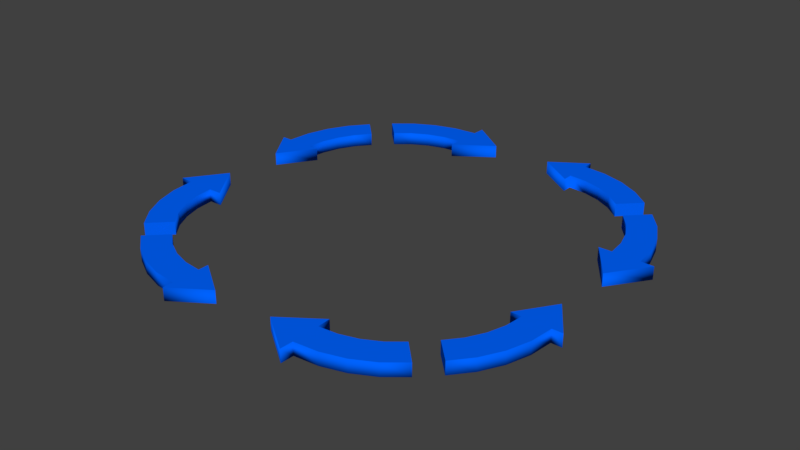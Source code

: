 # Source: Arrows.blend  (saved by Blender 2.79.0; exported with 4.5.12 LTS)
import bpy
from mathutils import Matrix  # noqa: F401  (used for matrix-valued properties, if any)

bpy.ops.wm.read_factory_settings(use_empty=True)
scene = bpy.context.scene
scene.name = 'Scene'

# ---- collections
col_collection_1 = bpy.data.collections.new('Collection 1'); scene.collection.children.link(col_collection_1)

# ---- materials (node trees are filled in below, after node groups)
mat_arrowmaterial = bpy.data.materials.new('ArrowMaterial')
mat_arrowmaterial.alpha_threshold = 0.0
mat_arrowmaterial.use_transparent_shadow = False
mat_arrowmaterial.diffuse_color = (0.0, 0.1257, 1.0, 1.0)
mat_arrowmaterial.roughness = 0.5
mat_arrowmaterial.specular_intensity = 1.0
mat_arrowmaterial.line_color = (0.0, 0.0, 0.0, 1.0)

# ---- material node trees

# ---- world
world_world = bpy.data.worlds.new('World'); scene.world = world_world
world_world.color = (0.05088, 0.05088, 0.05088)
world_world.use_sun_shadow = False
world_world.sun_shadow_jitter_overblur = 0.0
world_world.cycles.sampling_method = 'MANUAL'

# ---- meshes
me_toprightccw = bpy.data.meshes.new('TopRightCCW')
me_toprightccw.from_pydata([(-5.118, -5.687, 0.0), (-4.509, -6.187, 0.0), (-3.813, -6.559, 0.0), (-3.058, -6.788, 0.0), (-2.273, -6.865, 0.0), (-4.473, -5.041, 0.0), (-4.001, -5.428, 0.0), (-3.463, -5.715, 0.0), (-2.88, -5.892, 0.0), (-2.273, -5.952, 0.0), (-5.118, -5.687, 0.4268), (-4.509, -6.187, 0.4268), (-3.813, -6.559, 0.4268), (-3.058, -6.788, 0.4268), (-2.273, -6.865, 0.4268), (-4.473, -5.041, 0.4268), (-4.001, -5.428, 0.4268), (-3.463, -5.715, 0.4268), (-2.88, -5.892, 0.4268), (-2.273, -5.952, 0.4268), (-2.273, -5.605, 0.0), (-2.273, -7.213, 0.0), (-2.273, -5.605, 0.4268), (-2.273, -7.213, 0.4268), (-1.08, -6.409, 0.0), (-1.08, -6.409, 0.0), (-1.08, -6.409, 0.4268), (-1.08, -6.409, 0.4268)], [], [(4, 3, 8, 9), (2, 1, 6, 7), (3, 2, 7, 8), (1, 0, 5, 6), (14, 19, 18, 13), (12, 17, 16, 11), (13, 18, 17, 12), (11, 16, 15, 10), (1, 11, 10, 0), (9, 19, 22, 20), (5, 15, 16, 6), (2, 12, 11, 1), (6, 16, 17, 7), (3, 13, 12, 2), (7, 17, 18, 8), (4, 14, 13, 3), (8, 18, 19, 9), (21, 20, 24, 25), (4, 9, 20, 21), (14, 4, 21, 23), (19, 14, 23, 22), (24, 26, 27, 25), (20, 22, 26, 24), (22, 23, 27, 26), (23, 21, 25, 27), (0, 10, 15, 5)])
me_toprightccw.polygons.foreach_set('use_smooth', [0, 0, 0, 0, 0, 0, 0, 0, 1, 1, 1, 1, 1, 1, 1, 1, 1, 0, 0, 1, 0, 0, 1, 0, 1, 0])
me_toprightccw.materials.append(mat_arrowmaterial)
me_toprightccw.use_remesh_preserve_volume = False
me_toprightccw.use_remesh_preserve_attributes = False
me_toprightccw.use_mirror_vertex_groups = False
me_toprightccw.update()
me_toprightcw = bpy.data.meshes.new('TopRightCW')
me_toprightcw.from_pydata([(-6.865, -2.273, 0.0), (-6.788, -3.058, 0.0), (-6.559, -3.813, 0.0), (-6.187, -4.509, 0.0), (-5.687, -5.118, 0.0), (-5.952, -2.273, 0.0), (-5.892, -2.88, 0.0), (-5.715, -3.463, 0.0), (-5.428, -4.001, 0.0), (-5.041, -4.473, 0.0), (-6.865, -2.273, 0.4268), (-6.788, -3.058, 0.4268), (-6.559, -3.813, 0.4268), (-6.187, -4.509, 0.4268), (-5.687, -5.118, 0.4268), (-5.952, -2.273, 0.4268), (-5.892, -2.88, 0.4268), (-5.715, -3.463, 0.4268), (-5.428, -4.001, 0.4268), (-5.041, -4.473, 0.4268), (-7.298, -2.26, 0.0), (-5.517, -2.26, 0.0), (-7.298, -2.26, 0.4268), (-5.517, -2.26, 0.4268), (-6.408, -1.01, 0.0), (-6.408, -1.01, 0.0), (-6.408, -1.01, 0.4268), (-6.408, -1.01, 0.4268)], [], [(1, 0, 5, 6), (4, 3, 8, 9), (2, 1, 6, 7), (3, 2, 7, 8), (11, 16, 15, 10), (14, 19, 18, 13), (12, 17, 16, 11), (13, 18, 17, 12), (2, 12, 11, 1), (5, 0, 20, 21), (6, 16, 17, 7), (3, 13, 12, 2), (7, 17, 18, 8), (4, 14, 13, 3), (8, 18, 19, 9), (1, 11, 10, 0), (5, 15, 16, 6), (20, 22, 26, 24), (10, 15, 23, 22), (15, 5, 21, 23), (0, 10, 22, 20), (24, 26, 27, 25), (22, 23, 27, 26), (23, 21, 25, 27), (21, 20, 24, 25), (4, 9, 19, 14)])
me_toprightcw.polygons.foreach_set('use_smooth', [0, 0, 0, 0, 0, 0, 0, 0, 1, 0, 1, 1, 1, 1, 1, 1, 1, 1, 0, 1, 1, 0, 0, 1, 0, 0])
me_toprightcw.materials.append(mat_arrowmaterial)
me_toprightcw.use_remesh_preserve_volume = False
me_toprightcw.use_remesh_preserve_attributes = False
me_toprightcw.use_mirror_vertex_groups = False
me_toprightcw.update()
me_topleftcw = bpy.data.meshes.new('TopLeftCW')
me_topleftcw.from_pydata([(2.273, -6.865, 0.0), (3.058, -6.788, 0.0), (3.813, -6.559, 0.0), (4.509, -6.187, 0.0), (5.118, -5.687, 0.0), (2.273, -5.952, 0.0), (2.88, -5.892, 0.0), (3.463, -5.715, 0.0), (4.001, -5.428, 0.0), (4.473, -5.041, 0.0), (2.273, -6.865, 0.4268), (3.058, -6.788, 0.4268), (3.813, -6.559, 0.4268), (4.509, -6.187, 0.4268), (5.118, -5.687, 0.4268), (2.273, -5.952, 0.4268), (2.88, -5.892, 0.4268), (3.463, -5.715, 0.4268), (4.001, -5.428, 0.4268), (4.473, -5.041, 0.4268), (2.26, -7.298, 0.0), (2.26, -5.517, 0.0), (2.26, -7.298, 0.4268), (2.26, -5.517, 0.4268), (1.01, -6.408, 0.0), (1.01, -6.408, 0.0), (1.01, -6.408, 0.4268), (1.01, -6.408, 0.4268)], [], [(1, 0, 5, 6), (4, 3, 8, 9), (2, 1, 6, 7), (3, 2, 7, 8), (11, 16, 15, 10), (14, 19, 18, 13), (12, 17, 16, 11), (13, 18, 17, 12), (2, 12, 11, 1), (5, 0, 20, 21), (6, 16, 17, 7), (3, 13, 12, 2), (7, 17, 18, 8), (4, 14, 13, 3), (8, 18, 19, 9), (1, 11, 10, 0), (5, 15, 16, 6), (20, 22, 26, 24), (10, 15, 23, 22), (15, 5, 21, 23), (0, 10, 22, 20), (24, 26, 27, 25), (22, 23, 27, 26), (23, 21, 25, 27), (21, 20, 24, 25), (4, 9, 19, 14)])
me_topleftcw.polygons.foreach_set('use_smooth', [0, 0, 0, 0, 0, 0, 0, 0, 1, 0, 1, 1, 1, 1, 1, 1, 1, 1, 0, 1, 1, 0, 0, 1, 0, 0])
me_topleftcw.materials.append(mat_arrowmaterial)
me_topleftcw.use_remesh_preserve_volume = False
me_topleftcw.use_remesh_preserve_attributes = False
me_topleftcw.use_mirror_vertex_groups = False
me_topleftcw.update()
me_topleftccw = bpy.data.meshes.new('TopLeftCCW')
me_topleftccw.from_pydata([(5.687, -5.118, 0.0), (6.187, -4.509, 0.0), (6.559, -3.813, 0.0), (6.788, -3.058, 0.0), (6.865, -2.273, 0.0), (5.041, -4.473, 0.0), (5.428, -4.001, 0.0), (5.715, -3.463, 0.0), (5.892, -2.88, 0.0), (5.952, -2.273, 0.0), (5.687, -5.118, 0.4268), (6.187, -4.509, 0.4268), (6.559, -3.813, 0.4268), (6.788, -3.058, 0.4268), (6.865, -2.273, 0.4268), (5.041, -4.473, 0.4268), (5.428, -4.001, 0.4268), (5.715, -3.463, 0.4268), (5.892, -2.88, 0.4268), (5.952, -2.273, 0.4268), (5.605, -2.273, 0.0), (7.213, -2.273, 0.0), (5.605, -2.273, 0.4268), (7.213, -2.273, 0.4268), (6.409, -1.08, 0.0), (6.409, -1.08, 0.0), (6.409, -1.08, 0.4268), (6.409, -1.08, 0.4268)], [], [(4, 3, 8, 9), (2, 1, 6, 7), (3, 2, 7, 8), (1, 0, 5, 6), (14, 19, 18, 13), (12, 17, 16, 11), (13, 18, 17, 12), (11, 16, 15, 10), (1, 11, 10, 0), (9, 19, 22, 20), (5, 15, 16, 6), (2, 12, 11, 1), (6, 16, 17, 7), (3, 13, 12, 2), (7, 17, 18, 8), (4, 14, 13, 3), (8, 18, 19, 9), (21, 20, 24, 25), (4, 9, 20, 21), (14, 4, 21, 23), (19, 14, 23, 22), (24, 26, 27, 25), (20, 22, 26, 24), (22, 23, 27, 26), (23, 21, 25, 27), (0, 10, 15, 5)])
me_topleftccw.polygons.foreach_set('use_smooth', [0, 0, 0, 0, 0, 0, 0, 0, 1, 1, 1, 1, 1, 1, 1, 1, 1, 0, 0, 1, 0, 0, 1, 0, 1, 0])
me_topleftccw.materials.append(mat_arrowmaterial)
me_topleftccw.use_remesh_preserve_volume = False
me_topleftccw.use_remesh_preserve_attributes = False
me_topleftccw.use_mirror_vertex_groups = False
me_topleftccw.update()
me_bottomleftccw = bpy.data.meshes.new('BottomLeftCCW')
me_bottomleftccw.from_pydata([(5.118, 5.687, 0.0), (4.509, 6.187, 0.0), (3.813, 6.559, 0.0), (3.058, 6.788, 0.0), (2.273, 6.865, 0.0), (4.473, 5.041, 0.0), (4.001, 5.428, 0.0), (3.463, 5.715, 0.0), (2.88, 5.892, 0.0), (2.273, 5.952, 0.0), (5.118, 5.687, 0.4268), (4.509, 6.187, 0.4268), (3.813, 6.559, 0.4268), (3.058, 6.788, 0.4268), (2.273, 6.865, 0.4268), (4.473, 5.041, 0.4268), (4.001, 5.428, 0.4268), (3.463, 5.715, 0.4268), (2.88, 5.892, 0.4268), (2.273, 5.952, 0.4268), (2.273, 5.605, 0.0), (2.273, 7.213, 0.0), (2.273, 5.605, 0.4268), (2.273, 7.213, 0.4268), (1.08, 6.409, 0.0), (1.08, 6.409, 0.0), (1.08, 6.409, 0.4268), (1.08, 6.409, 0.4268)], [], [(4, 3, 8, 9), (2, 1, 6, 7), (3, 2, 7, 8), (1, 0, 5, 6), (14, 19, 18, 13), (12, 17, 16, 11), (13, 18, 17, 12), (11, 16, 15, 10), (1, 11, 10, 0), (9, 19, 22, 20), (5, 15, 16, 6), (2, 12, 11, 1), (6, 16, 17, 7), (3, 13, 12, 2), (7, 17, 18, 8), (4, 14, 13, 3), (8, 18, 19, 9), (21, 20, 24, 25), (4, 9, 20, 21), (14, 4, 21, 23), (19, 14, 23, 22), (24, 26, 27, 25), (20, 22, 26, 24), (22, 23, 27, 26), (23, 21, 25, 27), (0, 10, 15, 5)])
me_bottomleftccw.polygons.foreach_set('use_smooth', [0, 0, 0, 0, 0, 0, 0, 0, 1, 1, 1, 1, 1, 1, 1, 1, 1, 0, 0, 1, 0, 0, 1, 0, 1, 0])
me_bottomleftccw.materials.append(mat_arrowmaterial)
me_bottomleftccw.use_remesh_preserve_volume = False
me_bottomleftccw.use_remesh_preserve_attributes = False
me_bottomleftccw.use_mirror_vertex_groups = False
me_bottomleftccw.update()
me_bottomleftcw = bpy.data.meshes.new('BottomLeftCW')
me_bottomleftcw.from_pydata([(6.865, 2.273, 0.0), (6.788, 3.058, 0.0), (6.559, 3.813, 0.0), (6.187, 4.509, 0.0), (5.687, 5.118, 0.0), (5.952, 2.273, 0.0), (5.892, 2.88, 0.0), (5.715, 3.463, 0.0), (5.428, 4.001, 0.0), (5.041, 4.473, 0.0), (6.865, 2.273, 0.4268), (6.788, 3.058, 0.4268), (6.559, 3.813, 0.4268), (6.187, 4.509, 0.4268), (5.687, 5.118, 0.4268), (5.952, 2.273, 0.4268), (5.892, 2.88, 0.4268), (5.715, 3.463, 0.4268), (5.428, 4.001, 0.4268), (5.041, 4.473, 0.4268), (7.298, 2.26, 0.0), (5.517, 2.26, 0.0), (7.298, 2.26, 0.4268), (5.517, 2.26, 0.4268), (6.408, 1.01, 0.0), (6.408, 1.01, 0.0), (6.408, 1.01, 0.4268), (6.408, 1.01, 0.4268)], [], [(1, 0, 5, 6), (4, 3, 8, 9), (2, 1, 6, 7), (3, 2, 7, 8), (11, 16, 15, 10), (14, 19, 18, 13), (12, 17, 16, 11), (13, 18, 17, 12), (2, 12, 11, 1), (5, 0, 20, 21), (6, 16, 17, 7), (3, 13, 12, 2), (7, 17, 18, 8), (4, 14, 13, 3), (8, 18, 19, 9), (1, 11, 10, 0), (5, 15, 16, 6), (20, 22, 26, 24), (10, 15, 23, 22), (15, 5, 21, 23), (0, 10, 22, 20), (24, 26, 27, 25), (22, 23, 27, 26), (23, 21, 25, 27), (21, 20, 24, 25), (4, 9, 19, 14)])
me_bottomleftcw.polygons.foreach_set('use_smooth', [0, 0, 0, 0, 0, 0, 0, 0, 1, 0, 1, 1, 1, 1, 1, 1, 1, 1, 0, 1, 1, 0, 0, 1, 0, 0])
me_bottomleftcw.materials.append(mat_arrowmaterial)
me_bottomleftcw.use_remesh_preserve_volume = False
me_bottomleftcw.use_remesh_preserve_attributes = False
me_bottomleftcw.use_mirror_vertex_groups = False
me_bottomleftcw.update()
me_bottomrightcw = bpy.data.meshes.new('BottomRightCW')
me_bottomrightcw.from_pydata([(-2.273, 6.865, 0.0), (-3.058, 6.788, 0.0), (-3.813, 6.559, 0.0), (-4.509, 6.187, 0.0), (-5.118, 5.687, 0.0), (-2.273, 5.952, 0.0), (-2.88, 5.892, 0.0), (-3.463, 5.715, 0.0), (-4.001, 5.428, 0.0), (-4.473, 5.041, 0.0), (-2.273, 6.865, 0.4268), (-3.058, 6.788, 0.4268), (-3.813, 6.559, 0.4268), (-4.509, 6.187, 0.4268), (-5.118, 5.687, 0.4268), (-2.273, 5.952, 0.4268), (-2.88, 5.892, 0.4268), (-3.463, 5.715, 0.4268), (-4.001, 5.428, 0.4268), (-4.473, 5.041, 0.4268), (-2.26, 7.298, 0.0), (-2.26, 5.517, 0.0), (-2.26, 7.298, 0.4268), (-2.26, 5.517, 0.4268), (-1.01, 6.408, 0.0), (-1.01, 6.408, 0.0), (-1.01, 6.408, 0.4268), (-1.01, 6.408, 0.4268)], [], [(1, 0, 5, 6), (4, 3, 8, 9), (2, 1, 6, 7), (3, 2, 7, 8), (11, 16, 15, 10), (14, 19, 18, 13), (12, 17, 16, 11), (13, 18, 17, 12), (2, 12, 11, 1), (5, 0, 20, 21), (6, 16, 17, 7), (3, 13, 12, 2), (7, 17, 18, 8), (4, 14, 13, 3), (8, 18, 19, 9), (1, 11, 10, 0), (5, 15, 16, 6), (20, 22, 26, 24), (10, 15, 23, 22), (15, 5, 21, 23), (0, 10, 22, 20), (24, 26, 27, 25), (22, 23, 27, 26), (23, 21, 25, 27), (21, 20, 24, 25), (4, 9, 19, 14)])
me_bottomrightcw.polygons.foreach_set('use_smooth', [0, 0, 0, 0, 0, 0, 0, 0, 1, 0, 1, 1, 1, 1, 1, 1, 1, 1, 0, 1, 1, 0, 0, 1, 0, 0])
me_bottomrightcw.materials.append(mat_arrowmaterial)
me_bottomrightcw.use_remesh_preserve_volume = False
me_bottomrightcw.use_remesh_preserve_attributes = False
me_bottomrightcw.use_mirror_vertex_groups = False
me_bottomrightcw.update()
me_bottomrightccw = bpy.data.meshes.new('BottomRightCCW')
me_bottomrightccw.from_pydata([(-5.687, 5.118, 0.0), (-6.187, 4.509, 0.0), (-6.559, 3.813, 0.0), (-6.788, 3.058, 0.0), (-6.865, 2.273, 0.0), (-5.041, 4.473, 0.0), (-5.428, 4.001, 0.0), (-5.715, 3.463, 0.0), (-5.892, 2.88, 0.0), (-5.952, 2.273, 0.0), (-5.687, 5.118, 0.4268), (-6.187, 4.509, 0.4268), (-6.559, 3.813, 0.4268), (-6.788, 3.058, 0.4268), (-6.865, 2.273, 0.4268), (-5.041, 4.473, 0.4268), (-5.428, 4.001, 0.4268), (-5.715, 3.463, 0.4268), (-5.892, 2.88, 0.4268), (-5.952, 2.273, 0.4268), (-5.605, 2.273, 0.0), (-7.213, 2.273, 0.0), (-5.605, 2.273, 0.4268), (-7.213, 2.273, 0.4268), (-6.409, 1.08, 0.0), (-6.409, 1.08, 0.0), (-6.409, 1.08, 0.4268), (-6.409, 1.08, 0.4268)], [], [(4, 3, 8, 9), (2, 1, 6, 7), (3, 2, 7, 8), (1, 0, 5, 6), (14, 19, 18, 13), (12, 17, 16, 11), (13, 18, 17, 12), (11, 16, 15, 10), (1, 11, 10, 0), (9, 19, 22, 20), (5, 15, 16, 6), (2, 12, 11, 1), (6, 16, 17, 7), (3, 13, 12, 2), (7, 17, 18, 8), (4, 14, 13, 3), (8, 18, 19, 9), (21, 20, 24, 25), (4, 9, 20, 21), (14, 4, 21, 23), (19, 14, 23, 22), (24, 26, 27, 25), (20, 22, 26, 24), (22, 23, 27, 26), (23, 21, 25, 27), (0, 10, 15, 5)])
me_bottomrightccw.polygons.foreach_set('use_smooth', [0, 0, 0, 0, 0, 0, 0, 0, 1, 1, 1, 1, 1, 1, 1, 1, 1, 0, 0, 1, 0, 0, 1, 0, 1, 0])
me_bottomrightccw.materials.append(mat_arrowmaterial)
me_bottomrightccw.use_remesh_preserve_volume = False
me_bottomrightccw.use_remesh_preserve_attributes = False
me_bottomrightccw.use_mirror_vertex_groups = False
me_bottomrightccw.update()

# ---- objects
ob_toprightccw = bpy.data.objects.new('TopRightCCW', me_toprightccw)
ob_toprightcw = bpy.data.objects.new('TopRightCW', me_toprightcw)
ob_topleftcw = bpy.data.objects.new('TopLeftCW', me_topleftcw)
ob_topleftccw = bpy.data.objects.new('TopLeftCCW', me_topleftccw)
ob_bottomleftccw = bpy.data.objects.new('BottomLeftCCW', me_bottomleftccw)
ob_botomleftcw = bpy.data.objects.new('BotomLeftCW', me_bottomleftcw)
ob_bottomrightcw = bpy.data.objects.new('BottomRightCW', me_bottomrightcw)
ob_bottomrightccw = bpy.data.objects.new('BottomRightCCW', me_bottomrightccw)

# ---- transforms, parenting, visibility, modifiers, constraints
ob_toprightccw.location = (0.0, 0.0, 0.0)
ob_toprightccw.lineart.crease_threshold = 0.0
ob_toprightcw.location = (0.0, 0.0, 0.0)
ob_toprightcw.lineart.crease_threshold = 0.0
ob_topleftcw.location = (0.0, 0.0, 0.0)
ob_topleftcw.lineart.crease_threshold = 0.0
ob_topleftccw.location = (0.0, 0.0, 0.0)
ob_topleftccw.lineart.crease_threshold = 0.0
ob_bottomleftccw.location = (0.0, 0.0, 0.0)
ob_bottomleftccw.lineart.crease_threshold = 0.0
ob_botomleftcw.location = (0.0, 0.0, 0.0)
ob_botomleftcw.lineart.crease_threshold = 0.0
ob_bottomrightcw.location = (0.0, 0.0, 0.0)
ob_bottomrightcw.lineart.crease_threshold = 0.0
ob_bottomrightccw.location = (0.0, 0.0, 0.0)
ob_bottomrightccw.lineart.crease_threshold = 0.0

# ---- collection membership
col_collection_1.objects.link(ob_toprightccw)
col_collection_1.objects.link(ob_toprightcw)
col_collection_1.objects.link(ob_topleftcw)
col_collection_1.objects.link(ob_topleftccw)
col_collection_1.objects.link(ob_bottomleftccw)
col_collection_1.objects.link(ob_botomleftcw)
col_collection_1.objects.link(ob_bottomrightcw)
col_collection_1.objects.link(ob_bottomrightccw)

# ---- scene / render settings (as saved in the file)
scene.frame_start = 1; scene.frame_end = 250; scene.frame_set(1)
scene.render.engine = 'BLENDER_EEVEE_NEXT'
scene.render.resolution_percentage = 50
scene.render.dither_intensity = 0.0
scene.cycles.use_denoising = False
scene.cycles.samples = 128
scene.cycles.sampling_pattern = 'TABULATED_SOBOL'
scene.cycles.use_adaptive_sampling = False
scene.cycles.use_light_tree = False
scene.cycles.blur_glossy = 0.0
scene.cycles.sample_clamp_indirect = 0.0
scene.view_settings.view_transform = 'Standard'
bpy.context.view_layer.update()

# ---- added for rendering (the .blend has no active camera and no usable light): camera, sun
cam_auto = bpy.data.cameras.new('AutoCamera')
cam_auto.lens = 50.0
cam_auto.sensor_width = 36.0
cam_auto.clip_end = 1000.0
ob_auto_camera = bpy.data.objects.new('AutoCamera', cam_auto)
scene.collection.objects.link(ob_auto_camera)
ob_auto_camera.location = (19.1032, -22.9238, 15.496)
ob_auto_camera.rotation_euler = (1.09748, -7.21219e-08, 0.694738)
scene.camera = ob_auto_camera
light_auto_sun = bpy.data.lights.new('AutoSun', 'SUN')
light_auto_sun.energy = 3.0
light_auto_sun.angle = 0.0523599
ob_auto_sun = bpy.data.objects.new('AutoSun', light_auto_sun)
scene.collection.objects.link(ob_auto_sun)
ob_auto_sun.rotation_euler = (0.872665, 0.174533, 0.523599)
bpy.context.view_layer.update()
